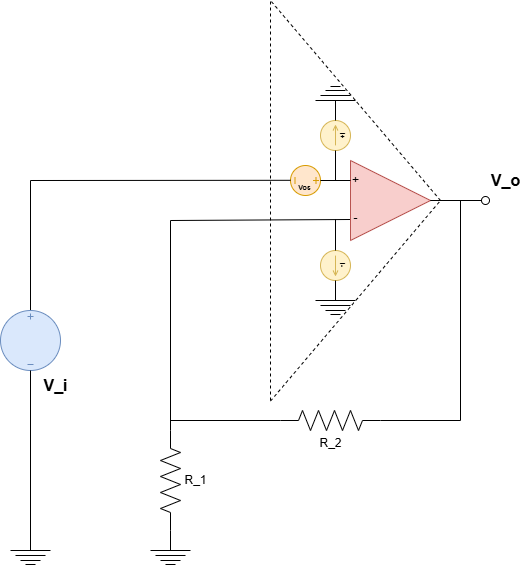

The diagram above was exported from draw.io. Its source (the exported page's mxGraphModel, read from the mxfile embedded in the PNG):
<mxGraphModel dx="136" dy="87" grid="1" gridSize="10" guides="1" tooltips="1" connect="1" arrows="1" fold="1" page="1" pageScale="1" pageWidth="850" pageHeight="1100" math="0" shadow="0">
  <root>
    <mxCell id="0" />
    <mxCell id="1" parent="0" />
    <mxCell id="39" value="" style="group" vertex="1" connectable="0" parent="1">
      <mxGeometry x="300" y="200" width="260" height="400" as="geometry" />
    </mxCell>
    <mxCell id="11" value="" style="endArrow=none;html=1;exitDx=0;exitDy=0;exitPerimeter=0;entryX=0;entryY=0.25;entryDx=0;entryDy=0;" edge="1" parent="39" target="3">
      <mxGeometry width="50" height="50" relative="1" as="geometry">
        <mxPoint x="140" y="180" as="sourcePoint" />
        <mxPoint x="140" y="185" as="targetPoint" />
      </mxGeometry>
    </mxCell>
    <mxCell id="12" value="" style="endArrow=none;html=1;exitX=0;exitY=0.5;exitDx=0;exitDy=0;exitPerimeter=0;rounded=0;curved=0;" edge="1" parent="39" source="41">
      <mxGeometry width="50" height="50" relative="1" as="geometry">
        <mxPoint y="220" as="sourcePoint" />
        <mxPoint x="140" y="219" as="targetPoint" />
        <Array as="points">
          <mxPoint x="-40" y="220" />
        </Array>
      </mxGeometry>
    </mxCell>
    <mxCell id="2" value="" style="pointerEvents=1;verticalLabelPosition=bottom;shadow=0;dashed=0;align=center;html=1;verticalAlign=top;shape=mxgraph.electrical.signal_sources.source;aspect=fixed;points=[[0.5,0,0],[1,0.5,0],[0.5,1,0],[0,0.5,0]];elSignalType=dc3;rotation=90;fillColor=#ffe6cc;strokeColor=#d79b00;" vertex="1" parent="39">
      <mxGeometry x="80" y="165" width="30" height="30" as="geometry" />
    </mxCell>
    <mxCell id="10" value="" style="group" vertex="1" connectable="0" parent="39">
      <mxGeometry x="130" y="160" width="90" height="80" as="geometry" />
    </mxCell>
    <mxCell id="3" value="" style="triangle;whiteSpace=wrap;html=1;fillColor=#f8cecc;strokeColor=#b85450;" vertex="1" parent="10">
      <mxGeometry x="10" width="80" height="80" as="geometry" />
    </mxCell>
    <mxCell id="9" value="-" style="text;html=1;align=center;verticalAlign=middle;resizable=0;points=[];autosize=1;strokeColor=none;fillColor=none;gradientColor=none;" vertex="1" parent="10">
      <mxGeometry y="43" width="30" height="30" as="geometry" />
    </mxCell>
    <mxCell id="8" value="+" style="text;html=1;align=center;verticalAlign=middle;resizable=0;points=[];autosize=1;strokeColor=none;fillColor=none;gradientColor=none;" vertex="1" parent="10">
      <mxGeometry y="5" width="30" height="30" as="geometry" />
    </mxCell>
    <mxCell id="31" value="" style="endArrow=none;dashed=1;html=1;" edge="1" parent="10">
      <mxGeometry width="50" height="50" relative="1" as="geometry">
        <mxPoint x="-70" y="240.58823529411765" as="sourcePoint" />
        <mxPoint x="100" y="40" as="targetPoint" />
      </mxGeometry>
    </mxCell>
    <mxCell id="13" value="" style="endArrow=none;html=1;exitX=0.5;exitY=0;exitDx=0;exitDy=0;exitPerimeter=0;entryDx=0;entryDy=0;" edge="1" parent="39" source="2">
      <mxGeometry width="50" height="50" relative="1" as="geometry">
        <mxPoint x="120" y="180" as="sourcePoint" />
        <mxPoint x="140" y="180" as="targetPoint" />
      </mxGeometry>
    </mxCell>
    <mxCell id="14" value="" style="pointerEvents=1;verticalLabelPosition=bottom;shadow=0;dashed=0;align=center;html=1;verticalAlign=top;shape=mxgraph.electrical.signal_sources.source;aspect=fixed;points=[[0.5,0,0],[1,0.5,0],[0.5,1,0],[0,0.5,0]];elSignalType=dc2;fillColor=#fff2cc;strokeColor=#d6b656;" vertex="1" parent="39">
      <mxGeometry x="110" y="250" width="30" height="30" as="geometry" />
    </mxCell>
    <mxCell id="15" value="" style="pointerEvents=1;verticalLabelPosition=bottom;shadow=0;dashed=0;align=center;html=1;verticalAlign=top;shape=mxgraph.electrical.signal_sources.source;aspect=fixed;points=[[0.5,0,0],[1,0.5,0],[0.5,1,0],[0,0.5,0]];elSignalType=dc2;rotation=-180;fillColor=#fff2cc;strokeColor=#d6b656;" vertex="1" parent="39">
      <mxGeometry x="110" y="120" width="30" height="30" as="geometry" />
    </mxCell>
    <mxCell id="16" value="" style="endArrow=none;html=1;entryX=0.5;entryY=0;entryDx=0;entryDy=0;entryPerimeter=0;" edge="1" parent="39" target="15">
      <mxGeometry width="50" height="50" relative="1" as="geometry">
        <mxPoint x="125" y="180" as="sourcePoint" />
        <mxPoint x="125" y="160" as="targetPoint" />
      </mxGeometry>
    </mxCell>
    <mxCell id="17" value="" style="endArrow=none;html=1;exitX=0.5;exitY=0;exitDx=0;exitDy=0;exitPerimeter=0;" edge="1" parent="39" source="14">
      <mxGeometry width="50" height="50" relative="1" as="geometry">
        <mxPoint x="125" y="249" as="sourcePoint" />
        <mxPoint x="125" y="219" as="targetPoint" />
      </mxGeometry>
    </mxCell>
    <mxCell id="23" value="" style="group" vertex="1" connectable="0" parent="39">
      <mxGeometry x="105" y="280" width="40" height="34" as="geometry" />
    </mxCell>
    <mxCell id="18" value="" style="endArrow=none;html=1;" edge="1" parent="23">
      <mxGeometry width="50" height="50" relative="1" as="geometry">
        <mxPoint x="20" y="20" as="sourcePoint" />
        <mxPoint x="20" as="targetPoint" />
      </mxGeometry>
    </mxCell>
    <mxCell id="19" value="" style="endArrow=none;html=1;" edge="1" parent="23">
      <mxGeometry width="50" height="50" relative="1" as="geometry">
        <mxPoint y="20" as="sourcePoint" />
        <mxPoint x="40" y="20" as="targetPoint" />
      </mxGeometry>
    </mxCell>
    <mxCell id="20" value="" style="endArrow=none;html=1;" edge="1" parent="23">
      <mxGeometry width="50" height="50" relative="1" as="geometry">
        <mxPoint x="10" y="30" as="sourcePoint" />
        <mxPoint x="30" y="30" as="targetPoint" />
      </mxGeometry>
    </mxCell>
    <mxCell id="21" value="" style="endArrow=none;html=1;" edge="1" parent="23">
      <mxGeometry width="50" height="50" relative="1" as="geometry">
        <mxPoint x="5" y="25" as="sourcePoint" />
        <mxPoint x="35" y="25" as="targetPoint" />
      </mxGeometry>
    </mxCell>
    <mxCell id="22" value="" style="endArrow=none;html=1;" edge="1" parent="23">
      <mxGeometry width="50" height="50" relative="1" as="geometry">
        <mxPoint x="15" y="34" as="sourcePoint" />
        <mxPoint x="25" y="34" as="targetPoint" />
      </mxGeometry>
    </mxCell>
    <mxCell id="24" value="" style="group;rotation=-180;" vertex="1" connectable="0" parent="39">
      <mxGeometry x="105" y="86" width="40" height="34" as="geometry" />
    </mxCell>
    <mxCell id="25" value="" style="endArrow=none;html=1;" edge="1" parent="24">
      <mxGeometry width="50" height="50" relative="1" as="geometry">
        <mxPoint x="20" y="14" as="sourcePoint" />
        <mxPoint x="20" y="34" as="targetPoint" />
      </mxGeometry>
    </mxCell>
    <mxCell id="26" value="" style="endArrow=none;html=1;" edge="1" parent="24">
      <mxGeometry width="50" height="50" relative="1" as="geometry">
        <mxPoint x="40" y="14" as="sourcePoint" />
        <mxPoint y="14" as="targetPoint" />
      </mxGeometry>
    </mxCell>
    <mxCell id="27" value="" style="endArrow=none;html=1;" edge="1" parent="24">
      <mxGeometry width="50" height="50" relative="1" as="geometry">
        <mxPoint x="30" y="4" as="sourcePoint" />
        <mxPoint x="10" y="4" as="targetPoint" />
      </mxGeometry>
    </mxCell>
    <mxCell id="28" value="" style="endArrow=none;html=1;" edge="1" parent="24">
      <mxGeometry width="50" height="50" relative="1" as="geometry">
        <mxPoint x="35" y="9" as="sourcePoint" />
        <mxPoint x="5" y="9" as="targetPoint" />
      </mxGeometry>
    </mxCell>
    <mxCell id="29" value="" style="endArrow=none;html=1;" edge="1" parent="24">
      <mxGeometry width="50" height="50" relative="1" as="geometry">
        <mxPoint x="25" as="sourcePoint" />
        <mxPoint x="15" as="targetPoint" />
      </mxGeometry>
    </mxCell>
    <mxCell id="30" value="" style="endArrow=none;html=1;exitX=0.5;exitY=0;exitDx=0;exitDy=0;exitPerimeter=0;rounded=0;curved=0;" edge="1" parent="39" source="53">
      <mxGeometry width="50" height="50" relative="1" as="geometry">
        <mxPoint y="179.8" as="sourcePoint" />
        <mxPoint x="80" y="179.8" as="targetPoint" />
        <Array as="points">
          <mxPoint x="-180" y="180" />
        </Array>
      </mxGeometry>
    </mxCell>
    <mxCell id="33" value="" style="endArrow=none;dashed=1;html=1;" edge="1" parent="39">
      <mxGeometry width="50" height="50" relative="1" as="geometry">
        <mxPoint x="230" y="200" as="sourcePoint" />
        <mxPoint x="60" as="targetPoint" />
      </mxGeometry>
    </mxCell>
    <mxCell id="34" value="" style="endArrow=none;dashed=1;html=1;" edge="1" parent="39">
      <mxGeometry width="50" height="50" relative="1" as="geometry">
        <mxPoint x="60" y="400" as="sourcePoint" />
        <mxPoint x="60" as="targetPoint" />
      </mxGeometry>
    </mxCell>
    <mxCell id="36" value="&lt;font style=&quot;font-size: 7px; color: rgb(0, 0, 0);&quot;&gt;&lt;b style=&quot;&quot;&gt;Vos&lt;/b&gt;&lt;/font&gt;" style="text;html=1;align=center;verticalAlign=middle;resizable=0;points=[];autosize=1;strokeColor=none;fillColor=none;" vertex="1" parent="39">
      <mxGeometry x="74" y="171" width="40" height="30" as="geometry" />
    </mxCell>
    <mxCell id="37" value="&lt;font style=&quot;font-size: 7px;&quot;&gt;&lt;b style=&quot;&quot;&gt;I+&lt;/b&gt;&lt;/font&gt;" style="text;html=1;align=center;verticalAlign=middle;resizable=0;points=[];autosize=1;strokeColor=none;fillColor=none;rotation=90;" vertex="1" parent="39">
      <mxGeometry x="119" y="120" width="30" height="30" as="geometry" />
    </mxCell>
    <mxCell id="38" value="&lt;font style=&quot;font-size: 7px;&quot;&gt;&lt;b style=&quot;&quot;&gt;I-&lt;/b&gt;&lt;/font&gt;" style="text;html=1;align=center;verticalAlign=middle;resizable=0;points=[];autosize=1;strokeColor=none;fillColor=none;rotation=90;" vertex="1" parent="39">
      <mxGeometry x="119" y="250" width="30" height="30" as="geometry" />
    </mxCell>
    <mxCell id="40" value="" style="pointerEvents=1;verticalLabelPosition=bottom;shadow=0;dashed=0;align=center;html=1;verticalAlign=top;shape=mxgraph.electrical.resistors.resistor_2;" vertex="1" parent="1">
      <mxGeometry x="370" y="610" width="100" height="20" as="geometry" />
    </mxCell>
    <mxCell id="41" value="" style="pointerEvents=1;verticalLabelPosition=bottom;shadow=0;dashed=0;align=center;html=1;verticalAlign=top;shape=mxgraph.electrical.resistors.resistor_2;rotation=90;" vertex="1" parent="1">
      <mxGeometry x="210" y="670" width="100" height="20" as="geometry" />
    </mxCell>
    <mxCell id="43" value="" style="endArrow=none;html=1;entryX=0;entryY=0.5;entryDx=0;entryDy=0;entryPerimeter=0;" edge="1" parent="1" target="40">
      <mxGeometry width="50" height="50" relative="1" as="geometry">
        <mxPoint x="260" y="620" as="sourcePoint" />
        <mxPoint x="430" y="490" as="targetPoint" />
      </mxGeometry>
    </mxCell>
    <mxCell id="44" value="" style="endArrow=none;html=1;entryX=1;entryY=0.5;entryDx=0;entryDy=0;entryPerimeter=0;exitX=1;exitY=0.5;exitDx=0;exitDy=0;rounded=0;curved=0;" edge="1" parent="1" source="3" target="40">
      <mxGeometry width="50" height="50" relative="1" as="geometry">
        <mxPoint x="270" y="630" as="sourcePoint" />
        <mxPoint x="380" y="630" as="targetPoint" />
        <Array as="points">
          <mxPoint x="550" y="400" />
          <mxPoint x="550" y="620" />
        </Array>
      </mxGeometry>
    </mxCell>
    <mxCell id="46" value="" style="verticalLabelPosition=bottom;shadow=0;dashed=0;align=center;html=1;verticalAlign=top;shape=mxgraph.electrical.logic_gates.inverting_contact;" vertex="1" parent="1">
      <mxGeometry x="570" y="395" width="10" height="10" as="geometry" />
    </mxCell>
    <mxCell id="35" value="" style="endArrow=none;html=1;exitX=1;exitY=0.5;exitDx=0;exitDy=0;entryX=0.1;entryY=0.5;entryDx=0;entryDy=0;entryPerimeter=0;" edge="1" parent="1" source="3" target="46">
      <mxGeometry width="50" height="50" relative="1" as="geometry">
        <mxPoint x="600" y="440" as="sourcePoint" />
        <mxPoint x="560" y="400" as="targetPoint" />
      </mxGeometry>
    </mxCell>
    <mxCell id="47" value="" style="group" vertex="1" connectable="0" parent="1">
      <mxGeometry x="240" y="730" width="40" height="34" as="geometry" />
    </mxCell>
    <mxCell id="48" value="" style="endArrow=none;html=1;" edge="1" parent="47">
      <mxGeometry width="50" height="50" relative="1" as="geometry">
        <mxPoint x="20" y="20" as="sourcePoint" />
        <mxPoint x="20" as="targetPoint" />
      </mxGeometry>
    </mxCell>
    <mxCell id="49" value="" style="endArrow=none;html=1;" edge="1" parent="47">
      <mxGeometry width="50" height="50" relative="1" as="geometry">
        <mxPoint y="20" as="sourcePoint" />
        <mxPoint x="40" y="20" as="targetPoint" />
      </mxGeometry>
    </mxCell>
    <mxCell id="50" value="" style="endArrow=none;html=1;" edge="1" parent="47">
      <mxGeometry width="50" height="50" relative="1" as="geometry">
        <mxPoint x="10" y="30" as="sourcePoint" />
        <mxPoint x="30" y="30" as="targetPoint" />
      </mxGeometry>
    </mxCell>
    <mxCell id="51" value="" style="endArrow=none;html=1;" edge="1" parent="47">
      <mxGeometry width="50" height="50" relative="1" as="geometry">
        <mxPoint x="5" y="25" as="sourcePoint" />
        <mxPoint x="35" y="25" as="targetPoint" />
      </mxGeometry>
    </mxCell>
    <mxCell id="52" value="" style="endArrow=none;html=1;" edge="1" parent="47">
      <mxGeometry width="50" height="50" relative="1" as="geometry">
        <mxPoint x="15" y="34" as="sourcePoint" />
        <mxPoint x="25" y="34" as="targetPoint" />
      </mxGeometry>
    </mxCell>
    <mxCell id="53" value="" style="pointerEvents=1;verticalLabelPosition=bottom;shadow=0;dashed=0;align=center;html=1;verticalAlign=top;shape=mxgraph.electrical.signal_sources.source;aspect=fixed;points=[[0.5,0,0],[1,0.5,0],[0.5,1,0],[0,0.5,0]];elSignalType=dc3;fillColor=#dae8fc;strokeColor=#6c8ebf;" vertex="1" parent="1">
      <mxGeometry x="90" y="510" width="60" height="60" as="geometry" />
    </mxCell>
    <mxCell id="56" value="" style="group" vertex="1" connectable="0" parent="1">
      <mxGeometry x="100" y="730" width="40" height="34" as="geometry" />
    </mxCell>
    <mxCell id="57" value="" style="endArrow=none;html=1;entryX=0.5;entryY=1;entryDx=0;entryDy=0;entryPerimeter=0;" edge="1" parent="56" target="53">
      <mxGeometry width="50" height="50" relative="1" as="geometry">
        <mxPoint x="20" y="20" as="sourcePoint" />
        <mxPoint x="20" as="targetPoint" />
      </mxGeometry>
    </mxCell>
    <mxCell id="58" value="" style="endArrow=none;html=1;" edge="1" parent="56">
      <mxGeometry width="50" height="50" relative="1" as="geometry">
        <mxPoint y="20" as="sourcePoint" />
        <mxPoint x="40" y="20" as="targetPoint" />
      </mxGeometry>
    </mxCell>
    <mxCell id="59" value="" style="endArrow=none;html=1;" edge="1" parent="56">
      <mxGeometry width="50" height="50" relative="1" as="geometry">
        <mxPoint x="10" y="30" as="sourcePoint" />
        <mxPoint x="30" y="30" as="targetPoint" />
      </mxGeometry>
    </mxCell>
    <mxCell id="60" value="" style="endArrow=none;html=1;" edge="1" parent="56">
      <mxGeometry width="50" height="50" relative="1" as="geometry">
        <mxPoint x="5" y="25" as="sourcePoint" />
        <mxPoint x="35" y="25" as="targetPoint" />
      </mxGeometry>
    </mxCell>
    <mxCell id="61" value="" style="endArrow=none;html=1;" edge="1" parent="56">
      <mxGeometry width="50" height="50" relative="1" as="geometry">
        <mxPoint x="15" y="34" as="sourcePoint" />
        <mxPoint x="25" y="34" as="targetPoint" />
      </mxGeometry>
    </mxCell>
    <mxCell id="62" value="&lt;font style=&quot;font-size: 16px;&quot;&gt;&lt;b&gt;V_i&lt;/b&gt;&lt;/font&gt;" style="text;html=1;align=center;verticalAlign=middle;resizable=0;points=[];autosize=1;strokeColor=none;fillColor=none;" vertex="1" parent="1">
      <mxGeometry x="120" y="570" width="50" height="30" as="geometry" />
    </mxCell>
    <mxCell id="63" value="&lt;font style=&quot;font-size: 16px;&quot;&gt;&lt;b&gt;V_o&lt;/b&gt;&lt;/font&gt;" style="text;html=1;align=center;verticalAlign=middle;resizable=0;points=[];autosize=1;strokeColor=none;fillColor=none;" vertex="1" parent="1">
      <mxGeometry x="570" y="365" width="50" height="30" as="geometry" />
    </mxCell>
    <mxCell id="64" value="R_2" style="text;html=1;align=center;verticalAlign=middle;resizable=0;points=[];autosize=1;strokeColor=none;fillColor=none;" vertex="1" parent="1">
      <mxGeometry x="395" y="628" width="50" height="30" as="geometry" />
    </mxCell>
    <mxCell id="65" value="R_1" style="text;html=1;align=center;verticalAlign=middle;resizable=0;points=[];autosize=1;strokeColor=none;fillColor=none;" vertex="1" parent="1">
      <mxGeometry x="260" y="665" width="50" height="30" as="geometry" />
    </mxCell>
  </root>
</mxGraphModel>